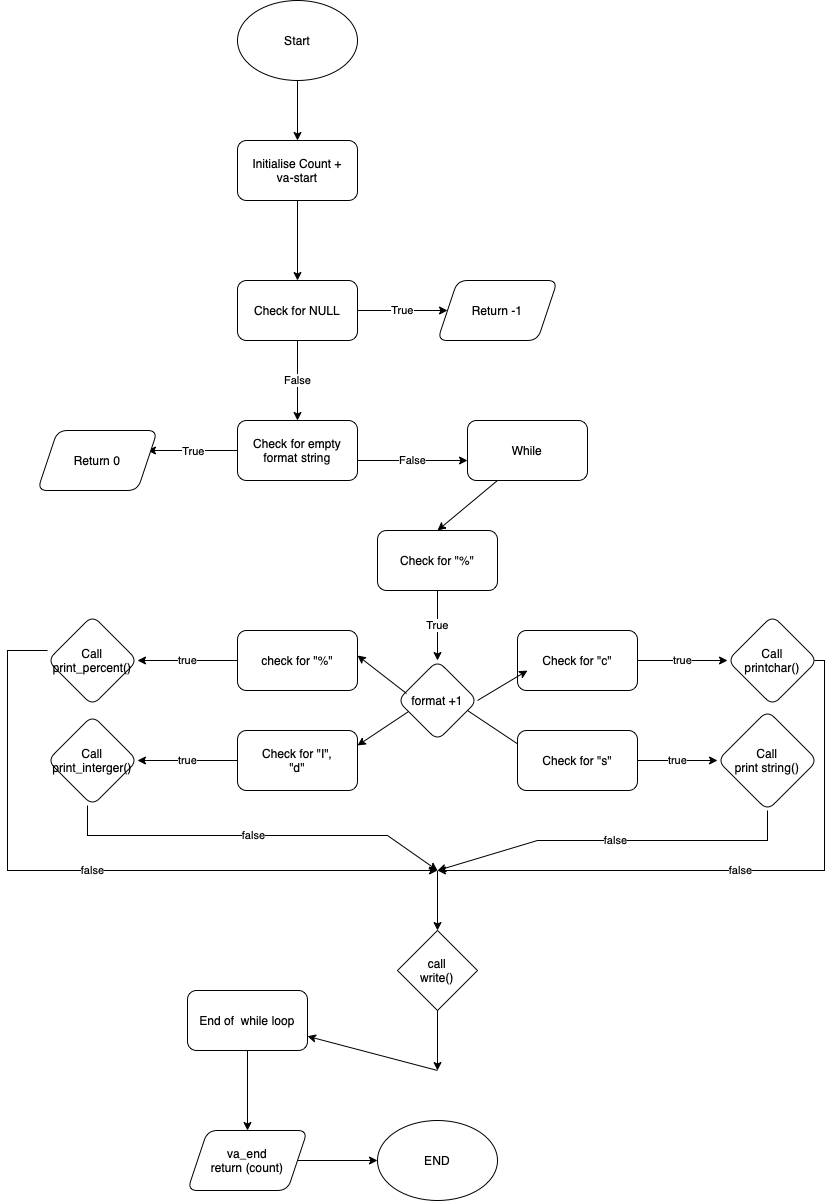

The diagram above was exported from draw.io. Its source (the exported page's mxGraphModel, read from the mxfile embedded in the PNG):
<mxGraphModel dx="880" dy="532" grid="1" gridSize="10" guides="1" tooltips="1" connect="1" arrows="1" fold="1" page="1" pageScale="1" pageWidth="827" pageHeight="1169" math="0" shadow="0">
  <root>
    <mxCell id="0" />
    <mxCell id="1" parent="0" />
    <mxCell id="vhuxuTBiyWRgE2Y4Yz1u-31" value="" style="edgeStyle=orthogonalEdgeStyle;rounded=0;orthogonalLoop=1;jettySize=auto;html=1;" edge="1" parent="1" source="vhuxuTBiyWRgE2Y4Yz1u-29">
      <mxGeometry relative="1" as="geometry">
        <mxPoint x="300" y="150" as="targetPoint" />
      </mxGeometry>
    </mxCell>
    <mxCell id="vhuxuTBiyWRgE2Y4Yz1u-29" value="Start" style="ellipse;whiteSpace=wrap;html=1;" vertex="1" parent="1">
      <mxGeometry x="240" y="10" width="120" height="80" as="geometry" />
    </mxCell>
    <mxCell id="vhuxuTBiyWRgE2Y4Yz1u-33" value="" style="edgeStyle=orthogonalEdgeStyle;rounded=0;orthogonalLoop=1;jettySize=auto;html=1;" edge="1" parent="1" source="vhuxuTBiyWRgE2Y4Yz1u-30" target="vhuxuTBiyWRgE2Y4Yz1u-32">
      <mxGeometry relative="1" as="geometry" />
    </mxCell>
    <mxCell id="vhuxuTBiyWRgE2Y4Yz1u-30" value="Initialise Count +&lt;br&gt;va-start" style="rounded=1;whiteSpace=wrap;html=1;" vertex="1" parent="1">
      <mxGeometry x="240" y="150" width="120" height="60" as="geometry" />
    </mxCell>
    <mxCell id="vhuxuTBiyWRgE2Y4Yz1u-35" value="True" style="edgeStyle=orthogonalEdgeStyle;rounded=0;orthogonalLoop=1;jettySize=auto;html=1;" edge="1" parent="1" source="vhuxuTBiyWRgE2Y4Yz1u-32" target="vhuxuTBiyWRgE2Y4Yz1u-34">
      <mxGeometry relative="1" as="geometry" />
    </mxCell>
    <mxCell id="vhuxuTBiyWRgE2Y4Yz1u-39" value="False" style="edgeStyle=orthogonalEdgeStyle;rounded=0;orthogonalLoop=1;jettySize=auto;html=1;" edge="1" parent="1" source="vhuxuTBiyWRgE2Y4Yz1u-32" target="vhuxuTBiyWRgE2Y4Yz1u-38">
      <mxGeometry relative="1" as="geometry" />
    </mxCell>
    <mxCell id="vhuxuTBiyWRgE2Y4Yz1u-32" value="Check for NULL" style="rounded=1;whiteSpace=wrap;html=1;" vertex="1" parent="1">
      <mxGeometry x="240" y="290" width="120" height="60" as="geometry" />
    </mxCell>
    <mxCell id="vhuxuTBiyWRgE2Y4Yz1u-34" value="Return -1" style="shape=parallelogram;perimeter=parallelogramPerimeter;whiteSpace=wrap;html=1;fixedSize=1;rounded=1;" vertex="1" parent="1">
      <mxGeometry x="440" y="290" width="120" height="60" as="geometry" />
    </mxCell>
    <mxCell id="vhuxuTBiyWRgE2Y4Yz1u-41" value="True" style="edgeStyle=orthogonalEdgeStyle;rounded=0;orthogonalLoop=1;jettySize=auto;html=1;" edge="1" parent="1" source="vhuxuTBiyWRgE2Y4Yz1u-38">
      <mxGeometry relative="1" as="geometry">
        <mxPoint x="150" y="460" as="targetPoint" />
      </mxGeometry>
    </mxCell>
    <mxCell id="vhuxuTBiyWRgE2Y4Yz1u-38" value="Check for empty&lt;br&gt;format string" style="whiteSpace=wrap;html=1;rounded=1;" vertex="1" parent="1">
      <mxGeometry x="240" y="430" width="120" height="60" as="geometry" />
    </mxCell>
    <mxCell id="vhuxuTBiyWRgE2Y4Yz1u-40" value="Return 0" style="shape=parallelogram;perimeter=parallelogramPerimeter;whiteSpace=wrap;html=1;fixedSize=1;rounded=1;" vertex="1" parent="1">
      <mxGeometry x="40" y="440" width="120" height="60" as="geometry" />
    </mxCell>
    <mxCell id="vhuxuTBiyWRgE2Y4Yz1u-42" value="While" style="whiteSpace=wrap;html=1;rounded=1;" vertex="1" parent="1">
      <mxGeometry x="470" y="430" width="120" height="60" as="geometry" />
    </mxCell>
    <mxCell id="vhuxuTBiyWRgE2Y4Yz1u-49" value="True" style="edgeStyle=orthogonalEdgeStyle;rounded=0;orthogonalLoop=1;jettySize=auto;html=1;" edge="1" parent="1" source="vhuxuTBiyWRgE2Y4Yz1u-44" target="vhuxuTBiyWRgE2Y4Yz1u-48">
      <mxGeometry relative="1" as="geometry" />
    </mxCell>
    <mxCell id="vhuxuTBiyWRgE2Y4Yz1u-44" value="Check for &quot;%&quot;" style="whiteSpace=wrap;html=1;rounded=1;" vertex="1" parent="1">
      <mxGeometry x="380" y="540" width="120" height="60" as="geometry" />
    </mxCell>
    <mxCell id="vhuxuTBiyWRgE2Y4Yz1u-48" value="format +1" style="rhombus;whiteSpace=wrap;html=1;rounded=1;" vertex="1" parent="1">
      <mxGeometry x="400" y="670" width="80" height="80" as="geometry" />
    </mxCell>
    <mxCell id="vhuxuTBiyWRgE2Y4Yz1u-76" value="true" style="edgeStyle=orthogonalEdgeStyle;rounded=0;orthogonalLoop=1;jettySize=auto;html=1;" edge="1" parent="1" source="vhuxuTBiyWRgE2Y4Yz1u-55" target="vhuxuTBiyWRgE2Y4Yz1u-75">
      <mxGeometry relative="1" as="geometry" />
    </mxCell>
    <mxCell id="vhuxuTBiyWRgE2Y4Yz1u-55" value="Check for &quot;c&quot;" style="whiteSpace=wrap;html=1;rounded=1;" vertex="1" parent="1">
      <mxGeometry x="520" y="640" width="120" height="60" as="geometry" />
    </mxCell>
    <mxCell id="vhuxuTBiyWRgE2Y4Yz1u-60" value="" style="endArrow=classic;html=1;rounded=0;exitX=0.875;exitY=0.625;exitDx=0;exitDy=0;exitPerimeter=0;" edge="1" parent="1" source="vhuxuTBiyWRgE2Y4Yz1u-48">
      <mxGeometry width="50" height="50" relative="1" as="geometry">
        <mxPoint x="460" y="720" as="sourcePoint" />
        <mxPoint x="530" y="760" as="targetPoint" />
      </mxGeometry>
    </mxCell>
    <mxCell id="vhuxuTBiyWRgE2Y4Yz1u-63" value="" style="endArrow=classic;html=1;rounded=0;exitX=1;exitY=0.5;exitDx=0;exitDy=0;" edge="1" parent="1" source="vhuxuTBiyWRgE2Y4Yz1u-48">
      <mxGeometry width="50" height="50" relative="1" as="geometry">
        <mxPoint x="460" y="720" as="sourcePoint" />
        <mxPoint x="530" y="680" as="targetPoint" />
      </mxGeometry>
    </mxCell>
    <mxCell id="vhuxuTBiyWRgE2Y4Yz1u-74" value="true" style="edgeStyle=orthogonalEdgeStyle;rounded=0;orthogonalLoop=1;jettySize=auto;html=1;" edge="1" parent="1" source="vhuxuTBiyWRgE2Y4Yz1u-64" target="vhuxuTBiyWRgE2Y4Yz1u-73">
      <mxGeometry relative="1" as="geometry" />
    </mxCell>
    <mxCell id="vhuxuTBiyWRgE2Y4Yz1u-64" value="Check for &quot;s&quot;" style="rounded=1;whiteSpace=wrap;html=1;" vertex="1" parent="1">
      <mxGeometry x="520" y="740" width="120" height="60" as="geometry" />
    </mxCell>
    <mxCell id="vhuxuTBiyWRgE2Y4Yz1u-89" value="true" style="edgeStyle=orthogonalEdgeStyle;rounded=0;orthogonalLoop=1;jettySize=auto;html=1;" edge="1" parent="1" source="vhuxuTBiyWRgE2Y4Yz1u-66" target="vhuxuTBiyWRgE2Y4Yz1u-88">
      <mxGeometry relative="1" as="geometry" />
    </mxCell>
    <mxCell id="vhuxuTBiyWRgE2Y4Yz1u-66" value="check for &quot;%&quot;" style="rounded=1;whiteSpace=wrap;html=1;" vertex="1" parent="1">
      <mxGeometry x="240" y="640" width="120" height="60" as="geometry" />
    </mxCell>
    <mxCell id="vhuxuTBiyWRgE2Y4Yz1u-67" value="" style="endArrow=classic;html=1;rounded=0;exitX=0.138;exitY=0.638;exitDx=0;exitDy=0;exitPerimeter=0;entryX=1;entryY=0.25;entryDx=0;entryDy=0;" edge="1" parent="1" source="vhuxuTBiyWRgE2Y4Yz1u-48" target="vhuxuTBiyWRgE2Y4Yz1u-68">
      <mxGeometry width="50" height="50" relative="1" as="geometry">
        <mxPoint x="400" y="720" as="sourcePoint" />
        <mxPoint x="320" y="780" as="targetPoint" />
      </mxGeometry>
    </mxCell>
    <mxCell id="vhuxuTBiyWRgE2Y4Yz1u-91" value="true" style="edgeStyle=orthogonalEdgeStyle;rounded=0;orthogonalLoop=1;jettySize=auto;html=1;" edge="1" parent="1" source="vhuxuTBiyWRgE2Y4Yz1u-68" target="vhuxuTBiyWRgE2Y4Yz1u-90">
      <mxGeometry relative="1" as="geometry" />
    </mxCell>
    <mxCell id="vhuxuTBiyWRgE2Y4Yz1u-68" value="Check for &quot;I&quot;,&lt;br&gt;&quot;d&quot;" style="rounded=1;whiteSpace=wrap;html=1;" vertex="1" parent="1">
      <mxGeometry x="240" y="740" width="120" height="60" as="geometry" />
    </mxCell>
    <mxCell id="vhuxuTBiyWRgE2Y4Yz1u-69" value="False" style="endArrow=classic;html=1;rounded=0;" edge="1" parent="1">
      <mxGeometry width="50" height="50" relative="1" as="geometry">
        <mxPoint x="360" y="470" as="sourcePoint" />
        <mxPoint x="470" y="470" as="targetPoint" />
      </mxGeometry>
    </mxCell>
    <mxCell id="vhuxuTBiyWRgE2Y4Yz1u-70" value="" style="endArrow=classic;html=1;rounded=0;" edge="1" parent="1">
      <mxGeometry width="50" height="50" relative="1" as="geometry">
        <mxPoint x="500" y="490" as="sourcePoint" />
        <mxPoint x="440" y="540" as="targetPoint" />
      </mxGeometry>
    </mxCell>
    <mxCell id="vhuxuTBiyWRgE2Y4Yz1u-73" value="Call&lt;br&gt;print string()" style="rhombus;whiteSpace=wrap;html=1;rounded=1;" vertex="1" parent="1">
      <mxGeometry x="720" y="720" width="100" height="100" as="geometry" />
    </mxCell>
    <mxCell id="vhuxuTBiyWRgE2Y4Yz1u-75" value="Call&lt;br&gt;printchar()" style="rhombus;whiteSpace=wrap;html=1;rounded=1;" vertex="1" parent="1">
      <mxGeometry x="730" y="625" width="90" height="90" as="geometry" />
    </mxCell>
    <mxCell id="vhuxuTBiyWRgE2Y4Yz1u-85" value="" style="endArrow=classic;html=1;rounded=0;exitX=0.113;exitY=0.413;exitDx=0;exitDy=0;exitPerimeter=0;" edge="1" parent="1" source="vhuxuTBiyWRgE2Y4Yz1u-48">
      <mxGeometry width="50" height="50" relative="1" as="geometry">
        <mxPoint x="430" y="715" as="sourcePoint" />
        <mxPoint x="360" y="665" as="targetPoint" />
      </mxGeometry>
    </mxCell>
    <mxCell id="vhuxuTBiyWRgE2Y4Yz1u-88" value="Call&lt;br&gt;print_percent()" style="rhombus;whiteSpace=wrap;html=1;rounded=1;" vertex="1" parent="1">
      <mxGeometry x="50" y="625" width="90" height="90" as="geometry" />
    </mxCell>
    <mxCell id="vhuxuTBiyWRgE2Y4Yz1u-90" value="Call&lt;br&gt;print_interger()" style="rhombus;whiteSpace=wrap;html=1;rounded=1;" vertex="1" parent="1">
      <mxGeometry x="50" y="725" width="90" height="90" as="geometry" />
    </mxCell>
    <mxCell id="vhuxuTBiyWRgE2Y4Yz1u-93" value="false" style="endArrow=classic;html=1;rounded=0;" edge="1" parent="1">
      <mxGeometry width="50" height="50" relative="1" as="geometry">
        <mxPoint x="50" y="660" as="sourcePoint" />
        <mxPoint x="440" y="880" as="targetPoint" />
        <Array as="points">
          <mxPoint x="10" y="660" />
          <mxPoint x="10" y="790" />
          <mxPoint x="10" y="880" />
        </Array>
      </mxGeometry>
    </mxCell>
    <mxCell id="vhuxuTBiyWRgE2Y4Yz1u-94" value="false" style="endArrow=classic;html=1;rounded=0;" edge="1" parent="1">
      <mxGeometry width="50" height="50" relative="1" as="geometry">
        <mxPoint x="90" y="815" as="sourcePoint" />
        <mxPoint x="440" y="880" as="targetPoint" />
        <Array as="points">
          <mxPoint x="90" y="845" />
          <mxPoint x="260" y="845" />
          <mxPoint x="340" y="845" />
          <mxPoint x="390" y="845" />
        </Array>
      </mxGeometry>
    </mxCell>
    <mxCell id="vhuxuTBiyWRgE2Y4Yz1u-95" value="false" style="endArrow=classic;html=1;rounded=0;" edge="1" parent="1">
      <mxGeometry width="50" height="50" relative="1" as="geometry">
        <mxPoint x="817" y="670" as="sourcePoint" />
        <mxPoint x="440" y="880" as="targetPoint" />
        <Array as="points">
          <mxPoint x="827" y="670" />
          <mxPoint x="827" y="710" />
          <mxPoint x="827" y="740" />
          <mxPoint x="827" y="810" />
          <mxPoint x="827" y="880" />
        </Array>
      </mxGeometry>
    </mxCell>
    <mxCell id="vhuxuTBiyWRgE2Y4Yz1u-96" value="false" style="endArrow=classic;html=1;rounded=0;exitX=0.5;exitY=1;exitDx=0;exitDy=0;" edge="1" parent="1" source="vhuxuTBiyWRgE2Y4Yz1u-73">
      <mxGeometry width="50" height="50" relative="1" as="geometry">
        <mxPoint x="780" y="850" as="sourcePoint" />
        <mxPoint x="440" y="880" as="targetPoint" />
        <Array as="points">
          <mxPoint x="770" y="850" />
          <mxPoint x="610" y="850" />
          <mxPoint x="540" y="850" />
        </Array>
      </mxGeometry>
    </mxCell>
    <mxCell id="vhuxuTBiyWRgE2Y4Yz1u-97" value="" style="endArrow=classic;html=1;rounded=0;" edge="1" parent="1" source="vhuxuTBiyWRgE2Y4Yz1u-98">
      <mxGeometry width="50" height="50" relative="1" as="geometry">
        <mxPoint x="440" y="880" as="sourcePoint" />
        <mxPoint x="440" y="1001" as="targetPoint" />
        <Array as="points" />
      </mxGeometry>
    </mxCell>
    <mxCell id="vhuxuTBiyWRgE2Y4Yz1u-99" value="" style="endArrow=classic;html=1;rounded=0;" edge="1" parent="1" target="vhuxuTBiyWRgE2Y4Yz1u-98">
      <mxGeometry width="50" height="50" relative="1" as="geometry">
        <mxPoint x="440" y="880" as="sourcePoint" />
        <mxPoint x="440" y="1001" as="targetPoint" />
        <Array as="points" />
      </mxGeometry>
    </mxCell>
    <mxCell id="vhuxuTBiyWRgE2Y4Yz1u-98" value="call&lt;br&gt;write()" style="rhombus;whiteSpace=wrap;html=1;" vertex="1" parent="1">
      <mxGeometry x="400" y="940" width="80" height="80" as="geometry" />
    </mxCell>
    <mxCell id="vhuxuTBiyWRgE2Y4Yz1u-100" value="" style="endArrow=classic;html=1;rounded=0;" edge="1" parent="1">
      <mxGeometry width="50" height="50" relative="1" as="geometry">
        <mxPoint x="440" y="1020" as="sourcePoint" />
        <mxPoint x="440" y="1080" as="targetPoint" />
      </mxGeometry>
    </mxCell>
    <mxCell id="vhuxuTBiyWRgE2Y4Yz1u-101" value="" style="endArrow=classic;html=1;rounded=0;" edge="1" parent="1" target="vhuxuTBiyWRgE2Y4Yz1u-102">
      <mxGeometry width="50" height="50" relative="1" as="geometry">
        <mxPoint x="440" y="1080" as="sourcePoint" />
        <mxPoint x="310" y="1080" as="targetPoint" />
      </mxGeometry>
    </mxCell>
    <mxCell id="vhuxuTBiyWRgE2Y4Yz1u-104" value="" style="edgeStyle=orthogonalEdgeStyle;rounded=0;orthogonalLoop=1;jettySize=auto;html=1;" edge="1" parent="1" source="vhuxuTBiyWRgE2Y4Yz1u-102" target="vhuxuTBiyWRgE2Y4Yz1u-103">
      <mxGeometry relative="1" as="geometry" />
    </mxCell>
    <mxCell id="vhuxuTBiyWRgE2Y4Yz1u-102" value="End of &amp;nbsp;while loop" style="rounded=1;whiteSpace=wrap;html=1;" vertex="1" parent="1">
      <mxGeometry x="190" y="1000" width="120" height="60" as="geometry" />
    </mxCell>
    <mxCell id="vhuxuTBiyWRgE2Y4Yz1u-103" value="va_end&lt;br&gt;return (count)" style="shape=parallelogram;perimeter=parallelogramPerimeter;whiteSpace=wrap;html=1;fixedSize=1;rounded=1;" vertex="1" parent="1">
      <mxGeometry x="190" y="1140" width="120" height="60" as="geometry" />
    </mxCell>
    <mxCell id="vhuxuTBiyWRgE2Y4Yz1u-105" value="END" style="ellipse;whiteSpace=wrap;html=1;" vertex="1" parent="1">
      <mxGeometry x="380" y="1130" width="120" height="80" as="geometry" />
    </mxCell>
    <mxCell id="vhuxuTBiyWRgE2Y4Yz1u-106" value="" style="endArrow=classic;html=1;rounded=0;entryX=0;entryY=0.5;entryDx=0;entryDy=0;" edge="1" parent="1" target="vhuxuTBiyWRgE2Y4Yz1u-105">
      <mxGeometry width="50" height="50" relative="1" as="geometry">
        <mxPoint x="300" y="1170" as="sourcePoint" />
        <mxPoint x="350" y="1120" as="targetPoint" />
      </mxGeometry>
    </mxCell>
  </root>
</mxGraphModel>